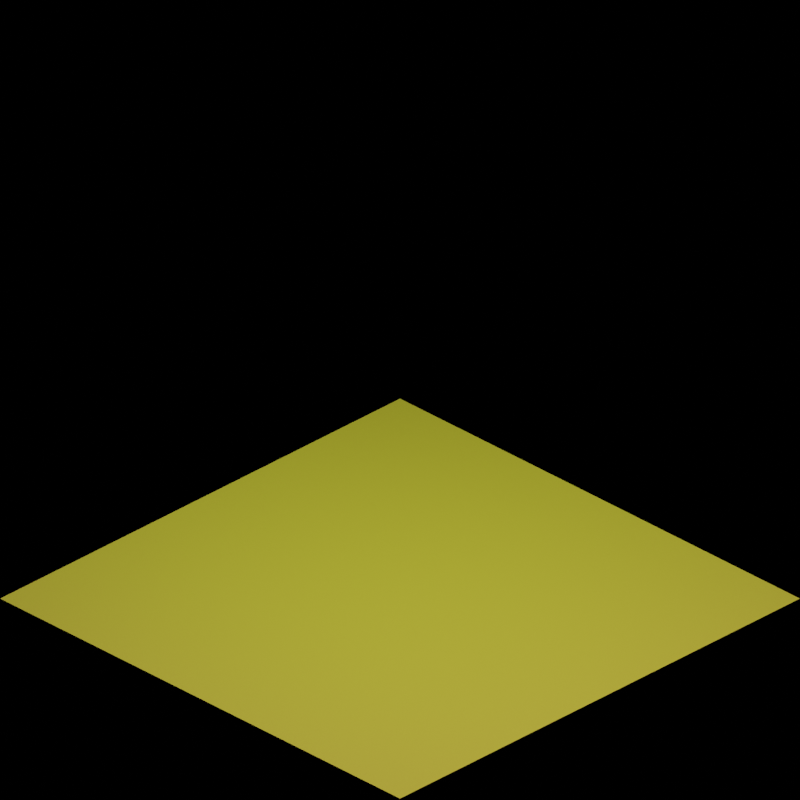 # Source: base_island_tile_1.blend  (saved by Blender 3.6.11; exported with 4.5.12 LTS)
import bpy
from mathutils import Matrix  # noqa: F401  (used for matrix-valued properties, if any)

bpy.ops.wm.read_factory_settings(use_empty=True)
scene = bpy.context.scene
scene.name = 'Scene'

# ---- collections
col_collection = bpy.data.collections.new('Collection'); scene.collection.children.link(col_collection)

# ---- materials (node trees are filled in below, after node groups)
mat_material = bpy.data.materials.new('Material')
mat_material.alpha_threshold = 0.0
mat_material.use_transparent_shadow = False
mat_material.roughness = 0.5
mat_material.line_color = (0.0, 0.0, 0.0, 1.0)
mat_material_001 = bpy.data.materials.new('Material.001')
mat_material_001.alpha_threshold = 0.0
mat_material_001.use_transparent_shadow = False
mat_material_001.roughness = 0.5
mat_material_001.line_color = (0.0, 0.0, 0.0, 1.0)

# ---- material node trees
mat_material.use_nodes = True; mat_material.node_tree.nodes.clear()
_N = mat_material.node_tree.nodes; _L = mat_material.node_tree.links
n0 = _N.new('ShaderNodeOutputMaterial'); n0.name = 'Material Output'; n0.location = (300, 300)
n1 = _N.new('ShaderNodeBsdfPrincipled'); n1.name = 'Principled BSDF'; n1.location = (10, 300)
n1.distribution = 'GGX'
n1.subsurface_method = 'RANDOM_WALK_SKIN'
n1.inputs[0].default_value = (0.7332, 0.8, 0.7841, 1.0)
n1.inputs[3].default_value = 1.45
n1.inputs[27].default_value = (0.0, 0.0, 0.0, 1.0)
n1.inputs[28].default_value = 1.0
_L.new(n1.outputs[0], n0.inputs[0])
n0.is_active_output = True
mat_material_001.use_nodes = True; mat_material_001.node_tree.nodes.clear()
_N = mat_material_001.node_tree.nodes; _L = mat_material_001.node_tree.links
n0 = _N.new('ShaderNodeOutputMaterial'); n0.name = 'Material Output'; n0.location = (300, 300)
n1 = _N.new('ShaderNodeBsdfPrincipled'); n1.name = 'Principled BSDF'; n1.location = (10, 300)
n1.distribution = 'GGX'
n1.subsurface_method = 'RANDOM_WALK_SKIN'
n1.inputs[0].default_value = (0.7332, 0.8, 0.7841, 1.0)
n1.inputs[3].default_value = 1.45
n1.inputs[27].default_value = (0.0, 0.0, 0.0, 1.0)
n1.inputs[28].default_value = 1.0
_L.new(n1.outputs[0], n0.inputs[0])
n0.is_active_output = True

# ---- world
world_world = bpy.data.worlds.new('World'); scene.world = world_world
world_world.use_nodes = True; world_world.node_tree.nodes.clear()
_N = world_world.node_tree.nodes; _L = world_world.node_tree.links
n0 = _N.new('ShaderNodeOutputWorld'); n0.name = 'World Output'; n0.location = (300, 300)
n1 = _N.new('ShaderNodeBackground'); n1.name = 'Background'; n1.location = (10, 300)
n1.inputs[0].default_value = (0.05088, 0.05088, 0.05088, 1.0)
n1.inputs[1].default_value = 0.0
_L.new(n1.outputs[0], n0.inputs[0])
n0.is_active_output = True
world_world.color = (0.05088, 0.05088, 0.05088)
world_world.use_sun_shadow = False
world_world.sun_shadow_jitter_overblur = 0.0

# ---- cameras
cam_camera = bpy.data.cameras.new('Camera')
cam_camera.type = 'ORTHO'
cam_camera.clip_end = 100.0
cam_camera.ortho_scale = 2.83

# ---- lights
light_point = bpy.data.lights.new('Point', 'POINT')
light_point.color = (0.8884, 1.0, 0.03726)
light_point.transmission_factor = 0.0
light_point.energy = 100.0
light_point.shadow_maximum_resolution = 0.006
light_point.use_absolute_resolution = True
light_point_001 = bpy.data.lights.new('Point.001', 'POINT')
light_point_001.color = (1.0, 0.5008, 0.09535)
light_point_001.transmission_factor = 0.0
light_point_001.energy = 100.0
light_point_001.shadow_maximum_resolution = 0.006
light_point_001.use_absolute_resolution = True
light_point_002 = bpy.data.lights.new('Point.002', 'POINT')
light_point_002.color = (1.0, 0.3082, 0.1398)
light_point_002.transmission_factor = 0.0
light_point_002.energy = 100.0
light_point_002.shadow_maximum_resolution = 0.006
light_point_002.use_absolute_resolution = True

# ---- meshes
me_plane = bpy.data.meshes.new('Plane')
me_plane.from_pydata([(-1.0, -1.0, 0.0), (1.0, -1.0, 0.0), (-1.0, 1.0, 0.0), (1.0, 1.0, 0.0), (-1.0, -1.0, 1.634), (1.0, -1.0, 1.634), (-1.0, 1.0, 1.634), (1.0, 1.0, 1.634)], [], [(0, 2, 3, 1), (4, 5, 7, 6), (3, 2, 6, 7), (0, 1, 5, 4), (1, 3, 7, 5), (2, 0, 4, 6)])
_uv = me_plane.uv_layers.new(name='UVMap')
_uv.uv.foreach_set('vector', [0.0, 0.0, 0.0, 1.0, 1.0, 1.0, 1.0, 0.0, 0.0, 0.0, 1.0, 0.0, 1.0, 1.0, 0.0, 1.0, 1.0, 1.0, 0.0, 1.0, 0.0, 1.0, 1.0, 1.0, 0.0, 0.0, 1.0, 0.0, 1.0, 0.0, 0.0, 0.0, 1.0, 0.0, 1.0, 1.0, 1.0, 1.0, 1.0, 0.0, 0.0, 1.0, 0.0, 0.0, 0.0, 0.0, 0.0, 1.0])
me_plane.materials.append(mat_material)
me_plane.update()
me_plane_001 = bpy.data.meshes.new('Plane.001')
me_plane_001.from_pydata([(-1.0, -1.0, 0.0), (1.0, -1.0, 0.0), (-1.0, 1.0, 0.0), (1.0, 1.0, 0.0)], [], [(0, 1, 3, 2)])
_uv = me_plane_001.uv_layers.new(name='UVMap')
_uv.uv.foreach_set('vector', [0.0, 0.0, 1.0, 0.0, 1.0, 1.0, 0.0, 1.0])
me_plane_001.materials.append(mat_material_001)
me_plane_001.update()

# ---- objects
ob_camera = bpy.data.objects.new('Camera', cam_camera)
ob_volume = bpy.data.objects.new('volume', me_plane)
ob_point = bpy.data.objects.new('Point', light_point)
ob_plane = bpy.data.objects.new('plane', me_plane_001)
ob_point_001 = bpy.data.objects.new('Point.001', light_point_001)
ob_point_002 = bpy.data.objects.new('Point.002', light_point_002)

# ---- transforms, parenting, visibility, modifiers, constraints
ob_camera.location = (10.0, -10.0, 8.98)
ob_camera.rotation_euler = (1.047, 0.0, 0.7854)
ob_camera.lock_rotations_4d = False
ob_camera.empty_display_type = 'ARROWS'
ob_camera.color = (0.0, 0.0, 0.0, 0.0)
ob_camera.display_type = 'WIRE'
ob_camera.lineart.crease_threshold = 0.0
ob_volume.location = (0.0, 0.0, 0.0)
ob_volume.hide_render = True
ob_point.location = (0.0, 0.0, 2.439)
ob_plane.location = (0.0, 0.0, 0.0)
ob_point_001.location = (2.257, 0.0, 2.439)
ob_point_002.location = (0.0, -3.541, 2.439)

# ---- collection membership
col_collection.objects.link(ob_camera)
col_collection.objects.link(ob_volume)
col_collection.objects.link(ob_point)
col_collection.objects.link(ob_plane)
col_collection.objects.link(ob_point_001)
col_collection.objects.link(ob_point_002)

# ---- scene / render settings (as saved in the file)
scene.camera = ob_camera
scene.frame_start = 1; scene.frame_end = 250; scene.frame_set(1)
scene.render.engine = 'BLENDER_EEVEE_NEXT'
scene.render.resolution_x = 128
scene.render.resolution_y = 128
scene.render.resolution_percentage = 200
scene.render.film_transparent = True
scene.cycles.sampling_pattern = 'TABULATED_SOBOL'
scene.view_settings.view_transform = 'Filmic'
bpy.context.view_layer.update()
